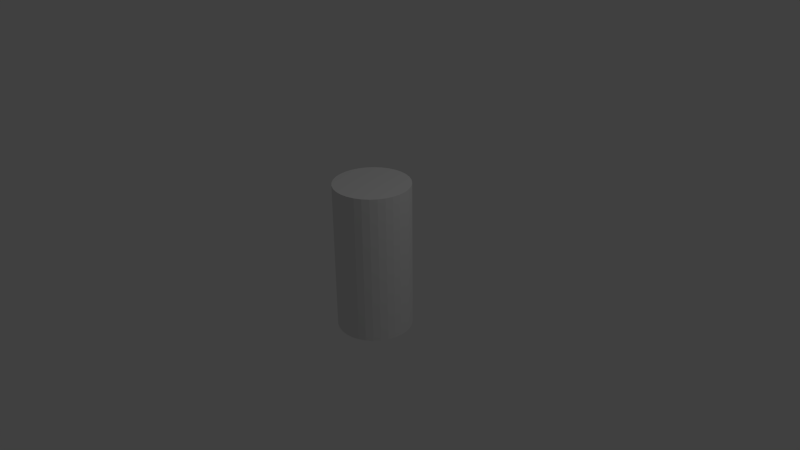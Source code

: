# Source: testPlayer.blend  (saved by Blender 2.76.0; exported with 4.5.12 LTS)
import bpy
from mathutils import Matrix  # noqa: F401  (used for matrix-valued properties, if any)

bpy.ops.wm.read_factory_settings(use_empty=True)
scene = bpy.context.scene
scene.name = 'Scene'

# ---- collections
col_collection_1 = bpy.data.collections.new('Collection 1'); scene.collection.children.link(col_collection_1)

# ---- materials (node trees are filled in below, after node groups)
mat_material = bpy.data.materials.new('Material')
mat_material.alpha_threshold = 0.0
mat_material.use_transparent_shadow = False
mat_material.roughness = 0.5

# ---- material node trees

# ---- world
world_world = bpy.data.worlds.new('World'); scene.world = world_world
world_world.color = (0.05088, 0.05088, 0.05088)
world_world.use_sun_shadow = False
world_world.sun_shadow_jitter_overblur = 0.0
world_world.cycles.sampling_method = 'MANUAL'
world_world.cycles.sample_map_resolution = 256

# ---- cameras
cam_camera = bpy.data.cameras.new('Camera')
cam_camera.clip_end = 100.0
cam_camera.lens = 35.0
cam_camera.sensor_width = 32.0
cam_camera.sensor_height = 18.0
cam_camera.ortho_scale = 7.314
cam_camera.dof.focus_distance = 0.0
cam_camera.dof.aperture_fstop = 128.0

# ---- lights
light_lamp = bpy.data.lights.new('Lamp', 'POINT')
light_lamp.transmission_factor = 0.0
light_lamp.cutoff_distance = 30.0
light_lamp.energy = 100.0
light_lamp.shadow_buffer_clip_start = 1.001
light_lamp.shadow_soft_size = 0.1
light_lamp.shadow_maximum_resolution = 0.006
light_lamp.use_absolute_resolution = True
light_lamp.cycles.use_multiple_importance_sampling = False

# ---- meshes
me_cylinder_001 = bpy.data.meshes.new('Cylinder.001')
me_cylinder_001.from_pydata([(0.0, 1.0, -1.0), (0.0, 1.0, 1.0), (0.1951, 0.9808, -1.0), (0.1951, 0.9808, 1.0), (0.3827, 0.9239, -1.0), (0.3827, 0.9239, 1.0), (0.5556, 0.8315, -1.0), (0.5556, 0.8315, 1.0), (0.7071, 0.7071, -1.0), (0.7071, 0.7071, 1.0), (0.8315, 0.5556, -1.0), (0.8315, 0.5556, 1.0), (0.9239, 0.3827, -1.0), (0.9239, 0.3827, 1.0), (0.9808, 0.1951, -1.0), (0.9808, 0.1951, 1.0), (1.0, 7.55e-08, -1.0), (1.0, 7.55e-08, 1.0), (0.9808, -0.1951, -1.0), (0.9808, -0.1951, 1.0), (0.9239, -0.3827, -1.0), (0.9239, -0.3827, 1.0), (0.8315, -0.5556, -1.0), (0.8315, -0.5556, 1.0), (0.7071, -0.7071, -1.0), (0.7071, -0.7071, 1.0), (0.5556, -0.8315, -1.0), (0.5556, -0.8315, 1.0), (0.3827, -0.9239, -1.0), (0.3827, -0.9239, 1.0), (0.1951, -0.9808, -1.0), (0.1951, -0.9808, 1.0), (-3.258e-07, -1.0, -1.0), (-3.258e-07, -1.0, 1.0), (-0.1951, -0.9808, -1.0), (-0.1951, -0.9808, 1.0), (-0.3827, -0.9239, -1.0), (-0.3827, -0.9239, 1.0), (-0.5556, -0.8315, -1.0), (-0.5556, -0.8315, 1.0), (-0.7071, -0.7071, -1.0), (-0.7071, -0.7071, 1.0), (-0.8315, -0.5556, -1.0), (-0.8315, -0.5556, 1.0), (-0.9239, -0.3827, -1.0), (-0.9239, -0.3827, 1.0), (-0.9808, -0.1951, -1.0), (-0.9808, -0.1951, 1.0), (-1.0, 9.656e-07, -1.0), (-1.0, 9.656e-07, 1.0), (-0.9808, 0.1951, -1.0), (-0.9808, 0.1951, 1.0), (-0.9239, 0.3827, -1.0), (-0.9239, 0.3827, 1.0), (-0.8315, 0.5556, -1.0), (-0.8315, 0.5556, 1.0), (-0.7071, 0.7071, -1.0), (-0.7071, 0.7071, 1.0), (-0.5556, 0.8315, -1.0), (-0.5556, 0.8315, 1.0), (-0.3827, 0.9239, -1.0), (-0.3827, 0.9239, 1.0), (-0.1951, 0.9808, -1.0), (-0.1951, 0.9808, 1.0)], [], [(1, 3, 2), (3, 5, 4), (5, 7, 6), (7, 9, 8), (9, 11, 10), (11, 13, 12), (13, 15, 14), (15, 17, 16), (17, 19, 18), (19, 21, 20), (21, 23, 22), (23, 25, 24), (25, 27, 26), (27, 29, 28), (29, 31, 30), (31, 33, 32), (33, 35, 34), (35, 37, 36), (37, 39, 38), (39, 41, 40), (41, 43, 42), (43, 45, 44), (45, 47, 46), (47, 49, 48), (49, 51, 50), (51, 53, 52), (53, 55, 54), (55, 57, 56), (57, 59, 58), (59, 61, 60), (37, 21, 53), (63, 1, 0), (61, 63, 62), (30, 46, 14), (0, 1, 2), (2, 3, 4), (4, 5, 6), (6, 7, 8), (8, 9, 10), (10, 11, 12), (12, 13, 14), (14, 15, 16), (16, 17, 18), (18, 19, 20), (20, 21, 22), (22, 23, 24), (24, 25, 26), (26, 27, 28), (28, 29, 30), (30, 31, 32), (32, 33, 34), (34, 35, 36), (36, 37, 38), (38, 39, 40), (40, 41, 42), (42, 43, 44), (44, 45, 46), (46, 47, 48), (48, 49, 50), (50, 51, 52), (52, 53, 54), (54, 55, 56), (56, 57, 58), (58, 59, 60), (5, 3, 1), (1, 63, 5), (61, 59, 57), (57, 55, 53), (53, 51, 49), (49, 47, 53), (45, 43, 37), (41, 39, 37), (37, 35, 33), (33, 31, 29), (29, 27, 25), (25, 23, 21), (21, 19, 17), (17, 15, 21), (13, 11, 9), (9, 7, 5), (5, 63, 61), (61, 57, 5), (53, 47, 45), (43, 41, 37), (37, 33, 21), (29, 25, 21), (21, 15, 13), (13, 9, 21), (5, 57, 53), (53, 45, 37), (33, 29, 21), (21, 9, 5), (5, 53, 21), (62, 63, 0), (60, 61, 62), (62, 0, 2), (2, 4, 6), (6, 8, 10), (10, 12, 6), (14, 16, 18), (18, 20, 14), (22, 24, 30), (26, 28, 30), (30, 32, 34), (34, 36, 38), (38, 40, 42), (42, 44, 46), (46, 48, 50), (50, 52, 54), (54, 56, 62), (58, 60, 62), (62, 2, 14), (6, 12, 14), (14, 20, 22), (24, 26, 30), (30, 34, 46), (38, 42, 46), (46, 50, 62), (56, 58, 62), (2, 6, 14), (14, 22, 30), (34, 38, 46), (50, 54, 62), (62, 14, 46)])
_uv = me_cylinder_001.uv_layers.new(name='UVMap')
_uv.uv.foreach_set('vector', [0.1563, 0.3189, 0.1251, 0.3189, 0.1251, 0.0001246, 0.1251, 0.3189, 0.09385, 0.3189, 0.09385, 0.000125, 0.09385, 0.3189, 0.06261, 0.3189, 0.0626, 0.0001253, 0.06261, 0.3189, 0.03137, 0.3189, 0.03136, 0.0001256, 0.03137, 0.3189, 0.0001236, 0.3189, 0.0001199, 0.000126, 0.9999, 0.3189, 0.9686, 0.3189, 0.9686, 0.0001199, 0.9686, 0.3189, 0.9374, 0.3189, 0.9374, 0.0001199, 0.9374, 0.3189, 0.9062, 0.3189, 0.9062, 0.0001199, 0.9062, 0.3189, 0.8749, 0.3189, 0.8749, 0.00012, 0.8749, 0.3189, 0.8437, 0.3189, 0.8437, 0.00012, 0.8437, 0.3189, 0.8124, 0.3189, 0.8124, 0.0001201, 0.8124, 0.3189, 0.7812, 0.3189, 0.7812, 0.0001202, 0.7812, 0.3189, 0.7499, 0.3189, 0.7499, 0.0001203, 0.7499, 0.3189, 0.7187, 0.3189, 0.7187, 0.0001204, 0.7187, 0.3189, 0.6875, 0.3189, 0.6875, 0.0001205, 0.6875, 0.3189, 0.6562, 0.3189, 0.6562, 0.0001207, 0.6562, 0.3189, 0.625, 0.3189, 0.625, 0.0001208, 0.625, 0.3189, 0.5937, 0.3189, 0.5937, 0.000121, 0.5937, 0.3189, 0.5625, 0.3189, 0.5625, 0.0001211, 0.5625, 0.3189, 0.5312, 0.3189, 0.5312, 0.0001213, 0.5312, 0.3189, 0.5, 0.3189, 0.5, 0.0001215, 0.5, 0.3189, 0.4688, 0.3189, 0.4688, 0.0001217, 0.4688, 0.3189, 0.4375, 0.3189, 0.4375, 0.0001219, 0.4375, 0.3189, 0.4063, 0.3189, 0.4063, 0.0001221, 0.4063, 0.3189, 0.375, 0.3189, 0.375, 0.0001224, 0.375, 0.3189, 0.3438, 0.3189, 0.3438, 0.0001226, 0.3438, 0.3189, 0.3125, 0.3189, 0.3125, 0.0001229, 0.3125, 0.3189, 0.2813, 0.3189, 0.2813, 0.0001231, 0.2813, 0.3189, 0.2501, 0.3189, 0.2501, 0.0001234, 0.2501, 0.3189, 0.2188, 0.3189, 0.2188, 0.0001237, 0.353, 0.3766, 0.5773, 0.3545, 0.3751, 0.6009, 0.1876, 0.3189, 0.1563, 0.3189, 0.1563, 0.0001243, 0.2188, 0.3189, 0.1876, 0.3189, 0.1876, 0.000124, 0.2819, 0.5788, 0.05762, 0.6009, 0.2598, 0.3545, 0.1563, 0.0001243, 0.1563, 0.3189, 0.1251, 0.0001246, 0.1251, 0.0001246, 0.1251, 0.3189, 0.09385, 0.000125, 0.09385, 0.000125, 0.09385, 0.3189, 0.0626, 0.0001253, 0.0626, 0.0001253, 0.06261, 0.3189, 0.03136, 0.0001256, 0.03136, 0.0001256, 0.03137, 0.3189, 0.0001199, 0.000126, 0.9999, 0.0001199, 0.9999, 0.3189, 0.9686, 0.0001199, 0.9686, 0.0001199, 0.9686, 0.3189, 0.9374, 0.0001199, 0.9374, 0.0001199, 0.9374, 0.3189, 0.9062, 0.0001199, 0.9062, 0.0001199, 0.9062, 0.3189, 0.8749, 0.00012, 0.8749, 0.00012, 0.8749, 0.3189, 0.8437, 0.00012, 0.8437, 0.00012, 0.8437, 0.3189, 0.8124, 0.0001201, 0.8124, 0.0001201, 0.8124, 0.3189, 0.7812, 0.0001202, 0.7812, 0.0001202, 0.7812, 0.3189, 0.7499, 0.0001203, 0.7499, 0.0001203, 0.7499, 0.3189, 0.7187, 0.0001204, 0.7187, 0.0001204, 0.7187, 0.3189, 0.6875, 0.0001205, 0.6875, 0.0001205, 0.6875, 0.3189, 0.6562, 0.0001207, 0.6562, 0.0001207, 0.6562, 0.3189, 0.625, 0.0001208, 0.625, 0.0001208, 0.625, 0.3189, 0.5937, 0.000121, 0.5937, 0.000121, 0.5937, 0.3189, 0.5625, 0.0001211, 0.5625, 0.0001211, 0.5625, 0.3189, 0.5312, 0.0001213, 0.5312, 0.0001213, 0.5312, 0.3189, 0.5, 0.0001215, 0.5, 0.0001215, 0.5, 0.3189, 0.4688, 0.0001217, 0.4688, 0.0001217, 0.4688, 0.3189, 0.4375, 0.0001219, 0.4375, 0.0001219, 0.4375, 0.3189, 0.4063, 0.0001221, 0.4063, 0.0001221, 0.4063, 0.3189, 0.375, 0.0001224, 0.375, 0.0001224, 0.375, 0.3189, 0.3438, 0.0001226, 0.3438, 0.0001226, 0.3438, 0.3189, 0.3125, 0.0001229, 0.3125, 0.0001229, 0.3125, 0.3189, 0.2813, 0.0001231, 0.2813, 0.0001231, 0.2813, 0.3189, 0.2501, 0.0001234, 0.2501, 0.0001234, 0.2501, 0.3189, 0.2188, 0.0001237, 0.5994, 0.5788, 0.5773, 0.6009, 0.5513, 0.6183, 0.5513, 0.6183, 0.5224, 0.6302, 0.5994, 0.5788, 0.4918, 0.6363, 0.4606, 0.6363, 0.4299, 0.6302, 0.4299, 0.6302, 0.401, 0.6183, 0.3751, 0.6009, 0.3751, 0.6009, 0.353, 0.5788, 0.3356, 0.5528, 0.3356, 0.5528, 0.3237, 0.524, 0.3751, 0.6009, 0.3176, 0.4933, 0.3176, 0.4621, 0.353, 0.3766, 0.3237, 0.4315, 0.3356, 0.4026, 0.353, 0.3766, 0.353, 0.3766, 0.3751, 0.3545, 0.401, 0.3372, 0.401, 0.3372, 0.4299, 0.3252, 0.4606, 0.3191, 0.4606, 0.3191, 0.4918, 0.3191, 0.5224, 0.3252, 0.5224, 0.3252, 0.5513, 0.3372, 0.5773, 0.3545, 0.5773, 0.3545, 0.5994, 0.3766, 0.6167, 0.4026, 0.6167, 0.4026, 0.6287, 0.4315, 0.5773, 0.3545, 0.6348, 0.4621, 0.6348, 0.4933, 0.6287, 0.524, 0.6287, 0.524, 0.6167, 0.5528, 0.5994, 0.5788, 0.5994, 0.5788, 0.5224, 0.6302, 0.4918, 0.6363, 0.4918, 0.6363, 0.4299, 0.6302, 0.5994, 0.5788, 0.3751, 0.6009, 0.3237, 0.524, 0.3176, 0.4933, 0.3176, 0.4621, 0.3237, 0.4315, 0.353, 0.3766, 0.353, 0.3766, 0.401, 0.3372, 0.5773, 0.3545, 0.4606, 0.3191, 0.5224, 0.3252, 0.5773, 0.3545, 0.5773, 0.3545, 0.6287, 0.4315, 0.6348, 0.4621, 0.6348, 0.4621, 0.6287, 0.524, 0.5773, 0.3545, 0.5994, 0.5788, 0.4299, 0.6302, 0.3751, 0.6009, 0.3751, 0.6009, 0.3176, 0.4933, 0.353, 0.3766, 0.401, 0.3372, 0.4606, 0.3191, 0.5773, 0.3545, 0.5773, 0.3545, 0.6287, 0.524, 0.5994, 0.5788, 0.5994, 0.5788, 0.3751, 0.6009, 0.5773, 0.3545, 0.1876, 0.000124, 0.1876, 0.3189, 0.1563, 0.0001243, 0.2188, 0.0001237, 0.2188, 0.3189, 0.1876, 0.000124, 0.03553, 0.3766, 0.05762, 0.3545, 0.0836, 0.3372, 0.0836, 0.3372, 0.1125, 0.3252, 0.1431, 0.3191, 0.1431, 0.3191, 0.1743, 0.3191, 0.205, 0.3252, 0.205, 0.3252, 0.2339, 0.3372, 0.1431, 0.3191, 0.2598, 0.3545, 0.2819, 0.3766, 0.2993, 0.4026, 0.2993, 0.4026, 0.3112, 0.4315, 0.2598, 0.3545, 0.3173, 0.4621, 0.3173, 0.4933, 0.2819, 0.5788, 0.3112, 0.524, 0.2993, 0.5528, 0.2819, 0.5788, 0.2819, 0.5788, 0.2598, 0.6009, 0.2339, 0.6183, 0.2339, 0.6183, 0.205, 0.6302, 0.1743, 0.6363, 0.1743, 0.6363, 0.1431, 0.6363, 0.1125, 0.6302, 0.1125, 0.6302, 0.0836, 0.6183, 0.05762, 0.6009, 0.05762, 0.6009, 0.03553, 0.5788, 0.01817, 0.5528, 0.01817, 0.5528, 0.006215, 0.524, 0.0001199, 0.4933, 0.0001199, 0.4933, 0.0001199, 0.4621, 0.03553, 0.3766, 0.006215, 0.4315, 0.01817, 0.4026, 0.03553, 0.3766, 0.03553, 0.3766, 0.0836, 0.3372, 0.2598, 0.3545, 0.1431, 0.3191, 0.2339, 0.3372, 0.2598, 0.3545, 0.2598, 0.3545, 0.3112, 0.4315, 0.3173, 0.4621, 0.3173, 0.4933, 0.3112, 0.524, 0.2819, 0.5788, 0.2819, 0.5788, 0.2339, 0.6183, 0.05762, 0.6009, 0.1743, 0.6363, 0.1125, 0.6302, 0.05762, 0.6009, 0.05762, 0.6009, 0.01817, 0.5528, 0.03553, 0.3766, 0.0001199, 0.4621, 0.006215, 0.4315, 0.03553, 0.3766, 0.0836, 0.3372, 0.1431, 0.3191, 0.2598, 0.3545, 0.2598, 0.3545, 0.3173, 0.4621, 0.2819, 0.5788, 0.2339, 0.6183, 0.1743, 0.6363, 0.05762, 0.6009, 0.01817, 0.5528, 0.0001199, 0.4933, 0.03553, 0.3766, 0.03553, 0.3766, 0.2598, 0.3545, 0.05762, 0.6009])
me_cylinder_001.materials.append(mat_material)
me_cylinder_001.use_remesh_preserve_volume = False
me_cylinder_001.use_remesh_preserve_attributes = False
me_cylinder_001.use_mirror_vertex_groups = False
me_cylinder_001.update()

# ---- objects
ob_cylinder = bpy.data.objects.new('Cylinder', me_cylinder_001)
ob_lamp = bpy.data.objects.new('Lamp', light_lamp)
ob_camera = bpy.data.objects.new('Camera', cam_camera)

# ---- transforms, parenting, visibility, modifiers, constraints
ob_cylinder.location = (0.0, 0.0, 0.0)
ob_cylinder.scale = (0.5, 0.5, 1.0)
ob_cylinder.lineart.crease_threshold = 0.0
ob_lamp.location = (4.076, 1.005, 5.904)
ob_lamp.rotation_euler = (0.6503, 0.05522, 1.866)
ob_lamp.lock_rotations_4d = False
ob_lamp.empty_display_type = 'ARROWS'
ob_lamp.color = (0.0, 0.0, 0.0, 0.0)
ob_lamp.lineart.crease_threshold = 0.0
ob_camera.location = (7.481, -6.508, 5.344)
ob_camera.rotation_euler = (1.109, 0.01082, 0.8149)
ob_camera.lock_rotations_4d = False
ob_camera.empty_display_type = 'ARROWS'
ob_camera.color = (0.0, 0.0, 0.0, 0.0)
ob_camera.display_type = 'WIRE'
ob_camera.lineart.crease_threshold = 0.0

# ---- collection membership
col_collection_1.objects.link(ob_cylinder)
col_collection_1.objects.link(ob_lamp)
col_collection_1.objects.link(ob_camera)

# ---- scene / render settings (as saved in the file)
scene.camera = ob_camera
scene.frame_start = 1; scene.frame_end = 250; scene.frame_set(1)
scene.render.engine = 'BLENDER_EEVEE_NEXT'
scene.render.resolution_percentage = 50
scene.render.dither_intensity = 0.0
scene.cycles.use_denoising = False
scene.cycles.samples = 10
scene.cycles.sampling_pattern = 'TABULATED_SOBOL'
scene.cycles.light_sampling_threshold = 0.0
scene.cycles.use_adaptive_sampling = False
scene.cycles.use_light_tree = False
scene.cycles.blur_glossy = 0.0
scene.cycles.pixel_filter_type = 'GAUSSIAN'
scene.cycles.sample_clamp_indirect = 0.0
scene.view_settings.view_transform = 'Standard'
bpy.context.view_layer.update()
